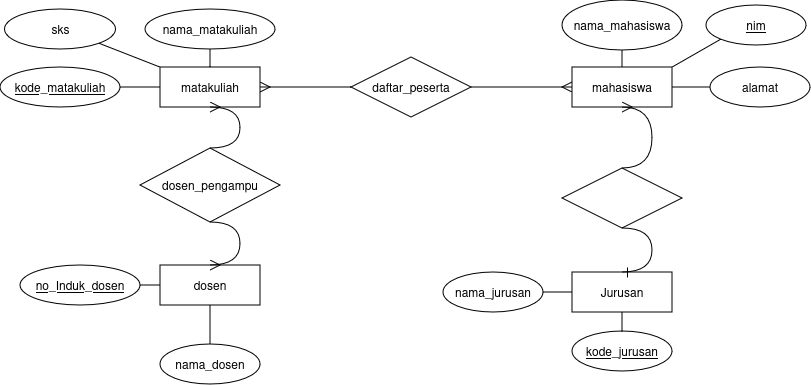

The diagram above was exported from draw.io. Its source (the exported page's mxGraphModel, read from the mxfile embedded in the PNG):
<mxGraphModel dx="1020" dy="1547" grid="0" gridSize="10" guides="1" tooltips="1" connect="1" arrows="1" fold="1" page="0" pageScale="1" pageWidth="850" pageHeight="1100" math="0" shadow="0">
  <root>
    <mxCell id="0" />
    <mxCell id="1" parent="0" />
    <mxCell id="3WkJFOwwMjipds9R7YvJ-1" value="Jurusan" style="whiteSpace=wrap;html=1;align=center;" parent="1" vertex="1">
      <mxGeometry x="597" y="91" width="100" height="40" as="geometry" />
    </mxCell>
    <mxCell id="3WkJFOwwMjipds9R7YvJ-2" value="matakuliah" style="whiteSpace=wrap;html=1;align=center;" parent="1" vertex="1">
      <mxGeometry x="185" y="-114" width="100" height="40" as="geometry" />
    </mxCell>
    <mxCell id="3WkJFOwwMjipds9R7YvJ-3" value="dosen" style="whiteSpace=wrap;html=1;align=center;" parent="1" vertex="1">
      <mxGeometry x="185" y="84" width="100" height="40" as="geometry" />
    </mxCell>
    <mxCell id="3WkJFOwwMjipds9R7YvJ-4" value="mahasiswa" style="whiteSpace=wrap;html=1;align=center;" parent="1" vertex="1">
      <mxGeometry x="597" y="-114" width="100" height="40" as="geometry" />
    </mxCell>
    <mxCell id="3WkJFOwwMjipds9R7YvJ-8" value="dosen_pengampu" style="shape=rhombus;perimeter=rhombusPerimeter;whiteSpace=wrap;html=1;align=center;" parent="1" vertex="1">
      <mxGeometry x="165" y="-33" width="140" height="74" as="geometry" />
    </mxCell>
    <mxCell id="3WkJFOwwMjipds9R7YvJ-10" value="daftar_peserta" style="shape=rhombus;perimeter=rhombusPerimeter;whiteSpace=wrap;html=1;align=center;" parent="1" vertex="1">
      <mxGeometry x="376" y="-124" width="120" height="60" as="geometry" />
    </mxCell>
    <mxCell id="3WkJFOwwMjipds9R7YvJ-13" value="" style="edgeStyle=entityRelationEdgeStyle;fontSize=12;html=1;endArrow=ERmany;rounded=0;startSize=8;endSize=8;curved=1;exitX=1;exitY=0.5;exitDx=0;exitDy=0;entryX=0;entryY=0.5;entryDx=0;entryDy=0;" parent="1" source="3WkJFOwwMjipds9R7YvJ-10" target="3WkJFOwwMjipds9R7YvJ-4" edge="1">
      <mxGeometry width="100" height="100" relative="1" as="geometry">
        <mxPoint x="410.9999999999998" y="-132" as="sourcePoint" />
        <mxPoint x="632" y="44" as="targetPoint" />
      </mxGeometry>
    </mxCell>
    <mxCell id="3WkJFOwwMjipds9R7YvJ-14" value="" style="edgeStyle=entityRelationEdgeStyle;fontSize=12;html=1;endArrow=ERmany;rounded=0;startSize=8;endSize=8;curved=1;entryX=1;entryY=0.5;entryDx=0;entryDy=0;exitX=0;exitY=0.5;exitDx=0;exitDy=0;" parent="1" source="3WkJFOwwMjipds9R7YvJ-10" target="3WkJFOwwMjipds9R7YvJ-2" edge="1">
      <mxGeometry width="100" height="100" relative="1" as="geometry">
        <mxPoint x="511" y="155" as="sourcePoint" />
        <mxPoint x="407" y="-57" as="targetPoint" />
      </mxGeometry>
    </mxCell>
    <mxCell id="3WkJFOwwMjipds9R7YvJ-15" value="" style="edgeStyle=entityRelationEdgeStyle;fontSize=12;html=1;endArrow=ERmany;rounded=0;startSize=8;endSize=8;curved=1;entryX=0.5;entryY=1;entryDx=0;entryDy=0;exitX=0.5;exitY=0;exitDx=0;exitDy=0;" parent="1" source="3WkJFOwwMjipds9R7YvJ-8" target="3WkJFOwwMjipds9R7YvJ-2" edge="1">
      <mxGeometry width="100" height="100" relative="1" as="geometry">
        <mxPoint x="164" y="224" as="sourcePoint" />
        <mxPoint x="264" y="124" as="targetPoint" />
      </mxGeometry>
    </mxCell>
    <mxCell id="3WkJFOwwMjipds9R7YvJ-16" value="" style="edgeStyle=entityRelationEdgeStyle;fontSize=12;html=1;endArrow=ERmany;rounded=0;startSize=8;endSize=8;curved=1;entryX=0.5;entryY=0;entryDx=0;entryDy=0;exitX=0.5;exitY=1;exitDx=0;exitDy=0;" parent="1" source="3WkJFOwwMjipds9R7YvJ-8" target="3WkJFOwwMjipds9R7YvJ-3" edge="1">
      <mxGeometry width="100" height="100" relative="1" as="geometry">
        <mxPoint x="121" y="300" as="sourcePoint" />
        <mxPoint x="221" y="200" as="targetPoint" />
      </mxGeometry>
    </mxCell>
    <mxCell id="3WkJFOwwMjipds9R7YvJ-17" value="nama_jurusan" style="ellipse;whiteSpace=wrap;html=1;align=center;" parent="1" vertex="1">
      <mxGeometry x="468" y="91" width="100" height="40" as="geometry" />
    </mxCell>
    <mxCell id="3WkJFOwwMjipds9R7YvJ-19" value="no_Induk_dosen" style="ellipse;whiteSpace=wrap;html=1;align=center;fontStyle=4;" parent="1" vertex="1">
      <mxGeometry x="45" y="84" width="120" height="40" as="geometry" />
    </mxCell>
    <mxCell id="3WkJFOwwMjipds9R7YvJ-20" value="nama_dosen" style="ellipse;whiteSpace=wrap;html=1;align=center;" parent="1" vertex="1">
      <mxGeometry x="185" y="163" width="100" height="40" as="geometry" />
    </mxCell>
    <mxCell id="3WkJFOwwMjipds9R7YvJ-24" value="kode_jurusan" style="ellipse;whiteSpace=wrap;html=1;align=center;fontStyle=4;" parent="1" vertex="1">
      <mxGeometry x="597" y="150" width="100" height="40" as="geometry" />
    </mxCell>
    <mxCell id="3WkJFOwwMjipds9R7YvJ-31" value="nama_mahasiswa" style="ellipse;whiteSpace=wrap;html=1;align=center;" parent="1" vertex="1">
      <mxGeometry x="587" y="-181" width="120" height="50" as="geometry" />
    </mxCell>
    <mxCell id="3WkJFOwwMjipds9R7YvJ-32" value="nim" style="ellipse;whiteSpace=wrap;html=1;align=center;fontStyle=4;" parent="1" vertex="1">
      <mxGeometry x="731" y="-176" width="100" height="40" as="geometry" />
    </mxCell>
    <mxCell id="3WkJFOwwMjipds9R7YvJ-33" value="&lt;div&gt;alamat&lt;/div&gt;" style="ellipse;whiteSpace=wrap;html=1;align=center;" parent="1" vertex="1">
      <mxGeometry x="735" y="-114" width="100" height="40" as="geometry" />
    </mxCell>
    <mxCell id="3WkJFOwwMjipds9R7YvJ-34" value="" style="endArrow=none;html=1;rounded=0;fontSize=12;startSize=8;endSize=8;curved=1;exitX=0.5;exitY=1;exitDx=0;exitDy=0;entryX=0.5;entryY=0;entryDx=0;entryDy=0;" parent="1" source="3WkJFOwwMjipds9R7YvJ-31" target="3WkJFOwwMjipds9R7YvJ-4" edge="1">
      <mxGeometry relative="1" as="geometry">
        <mxPoint x="188" y="235" as="sourcePoint" />
        <mxPoint x="690" y="-153" as="targetPoint" />
      </mxGeometry>
    </mxCell>
    <mxCell id="3WkJFOwwMjipds9R7YvJ-35" value="" style="endArrow=none;html=1;rounded=0;fontSize=12;startSize=8;endSize=8;curved=1;exitX=1;exitY=0.5;exitDx=0;exitDy=0;entryX=0;entryY=0.5;entryDx=0;entryDy=0;" parent="1" source="3WkJFOwwMjipds9R7YvJ-4" target="3WkJFOwwMjipds9R7YvJ-33" edge="1">
      <mxGeometry relative="1" as="geometry">
        <mxPoint x="491" y="90" as="sourcePoint" />
        <mxPoint x="651" y="90" as="targetPoint" />
      </mxGeometry>
    </mxCell>
    <mxCell id="3WkJFOwwMjipds9R7YvJ-36" value="" style="endArrow=none;html=1;rounded=0;fontSize=12;startSize=8;endSize=8;curved=1;exitX=0;exitY=1;exitDx=0;exitDy=0;entryX=1;entryY=0;entryDx=0;entryDy=0;" parent="1" source="3WkJFOwwMjipds9R7YvJ-32" target="3WkJFOwwMjipds9R7YvJ-4" edge="1">
      <mxGeometry relative="1" as="geometry">
        <mxPoint x="527" y="76" as="sourcePoint" />
        <mxPoint x="455" y="164" as="targetPoint" />
      </mxGeometry>
    </mxCell>
    <mxCell id="3WkJFOwwMjipds9R7YvJ-37" value="nama_matakuliah" style="ellipse;whiteSpace=wrap;html=1;align=center;" parent="1" vertex="1">
      <mxGeometry x="170" y="-172" width="130" height="40" as="geometry" />
    </mxCell>
    <mxCell id="3WkJFOwwMjipds9R7YvJ-38" value="&lt;div&gt;kode_matakuliah&lt;/div&gt;" style="ellipse;whiteSpace=wrap;html=1;align=center;fontStyle=4;" parent="1" vertex="1">
      <mxGeometry x="25" y="-114" width="120" height="40" as="geometry" />
    </mxCell>
    <mxCell id="3WkJFOwwMjipds9R7YvJ-39" value="sks" style="ellipse;whiteSpace=wrap;html=1;align=center;" parent="1" vertex="1">
      <mxGeometry x="29.5" y="-172" width="111" height="40" as="geometry" />
    </mxCell>
    <mxCell id="Oy2NU6Bzk-RmCNCjc92j-2" value="" style="shape=rhombus;perimeter=rhombusPerimeter;whiteSpace=wrap;html=1;align=center;" vertex="1" parent="1">
      <mxGeometry x="587" y="-13" width="120" height="60" as="geometry" />
    </mxCell>
    <mxCell id="Oy2NU6Bzk-RmCNCjc92j-4" value="" style="edgeStyle=entityRelationEdgeStyle;fontSize=12;html=1;endArrow=ERone;endFill=1;rounded=0;startSize=8;endSize=8;curved=1;entryX=0.5;entryY=0;entryDx=0;entryDy=0;exitX=0.5;exitY=1;exitDx=0;exitDy=0;" edge="1" parent="1" source="Oy2NU6Bzk-RmCNCjc92j-2" target="3WkJFOwwMjipds9R7YvJ-1">
      <mxGeometry width="100" height="100" relative="1" as="geometry">
        <mxPoint x="302" y="59" as="sourcePoint" />
        <mxPoint x="312" y="287" as="targetPoint" />
      </mxGeometry>
    </mxCell>
    <mxCell id="Oy2NU6Bzk-RmCNCjc92j-5" value="" style="edgeStyle=entityRelationEdgeStyle;fontSize=12;html=1;endArrow=ERmany;rounded=0;startSize=8;endSize=8;curved=1;exitX=0.5;exitY=0;exitDx=0;exitDy=0;entryX=0.5;entryY=1;entryDx=0;entryDy=0;" edge="1" parent="1" source="Oy2NU6Bzk-RmCNCjc92j-2" target="3WkJFOwwMjipds9R7YvJ-4">
      <mxGeometry width="100" height="100" relative="1" as="geometry">
        <mxPoint x="532" y="27" as="sourcePoint" />
        <mxPoint x="553" y="65" as="targetPoint" />
      </mxGeometry>
    </mxCell>
    <mxCell id="Oy2NU6Bzk-RmCNCjc92j-7" value="" style="endArrow=none;html=1;rounded=0;fontSize=12;startSize=8;endSize=8;curved=1;exitX=1;exitY=0.5;exitDx=0;exitDy=0;entryX=0;entryY=0.5;entryDx=0;entryDy=0;" edge="1" parent="1" source="3WkJFOwwMjipds9R7YvJ-17" target="3WkJFOwwMjipds9R7YvJ-1">
      <mxGeometry relative="1" as="geometry">
        <mxPoint x="419" y="309" as="sourcePoint" />
        <mxPoint x="579" y="309" as="targetPoint" />
      </mxGeometry>
    </mxCell>
    <mxCell id="Oy2NU6Bzk-RmCNCjc92j-8" value="" style="endArrow=none;html=1;rounded=0;fontSize=12;startSize=8;endSize=8;curved=1;exitX=0.5;exitY=1;exitDx=0;exitDy=0;" edge="1" parent="1" source="3WkJFOwwMjipds9R7YvJ-1">
      <mxGeometry relative="1" as="geometry">
        <mxPoint x="506" y="289" as="sourcePoint" />
        <mxPoint x="647" y="151" as="targetPoint" />
      </mxGeometry>
    </mxCell>
    <mxCell id="Oy2NU6Bzk-RmCNCjc92j-9" value="" style="endArrow=none;html=1;rounded=0;fontSize=12;startSize=8;endSize=8;curved=1;exitX=0.5;exitY=1;exitDx=0;exitDy=0;entryX=0.5;entryY=0;entryDx=0;entryDy=0;" edge="1" parent="1" source="3WkJFOwwMjipds9R7YvJ-3" target="3WkJFOwwMjipds9R7YvJ-20">
      <mxGeometry relative="1" as="geometry">
        <mxPoint x="268" y="315" as="sourcePoint" />
        <mxPoint x="428" y="315" as="targetPoint" />
      </mxGeometry>
    </mxCell>
    <mxCell id="Oy2NU6Bzk-RmCNCjc92j-10" value="" style="endArrow=none;html=1;rounded=0;fontSize=12;startSize=8;endSize=8;curved=1;exitX=1;exitY=0.5;exitDx=0;exitDy=0;entryX=0;entryY=0.5;entryDx=0;entryDy=0;" edge="1" parent="1" source="3WkJFOwwMjipds9R7YvJ-19" target="3WkJFOwwMjipds9R7YvJ-3">
      <mxGeometry relative="1" as="geometry">
        <mxPoint x="108" y="241" as="sourcePoint" />
        <mxPoint x="268" y="241" as="targetPoint" />
      </mxGeometry>
    </mxCell>
    <mxCell id="Oy2NU6Bzk-RmCNCjc92j-11" value="" style="endArrow=none;html=1;rounded=0;fontSize=12;startSize=8;endSize=8;curved=1;entryX=0;entryY=0.5;entryDx=0;entryDy=0;exitX=1;exitY=0.5;exitDx=0;exitDy=0;" edge="1" parent="1" source="3WkJFOwwMjipds9R7YvJ-38" target="3WkJFOwwMjipds9R7YvJ-2">
      <mxGeometry relative="1" as="geometry">
        <mxPoint x="-2" y="-31" as="sourcePoint" />
        <mxPoint x="158" y="-31" as="targetPoint" />
      </mxGeometry>
    </mxCell>
    <mxCell id="Oy2NU6Bzk-RmCNCjc92j-12" value="" style="endArrow=none;html=1;rounded=0;fontSize=12;startSize=8;endSize=8;curved=1;exitX=0.5;exitY=0;exitDx=0;exitDy=0;entryX=0.5;entryY=1;entryDx=0;entryDy=0;" edge="1" parent="1" source="3WkJFOwwMjipds9R7YvJ-2" target="3WkJFOwwMjipds9R7YvJ-37">
      <mxGeometry relative="1" as="geometry">
        <mxPoint x="351" y="-243" as="sourcePoint" />
        <mxPoint x="230" y="-130" as="targetPoint" />
      </mxGeometry>
    </mxCell>
    <mxCell id="Oy2NU6Bzk-RmCNCjc92j-13" value="" style="endArrow=none;html=1;rounded=0;fontSize=12;startSize=8;endSize=8;curved=1;entryX=0;entryY=0;entryDx=0;entryDy=0;exitX=1;exitY=1;exitDx=0;exitDy=0;" edge="1" parent="1" source="3WkJFOwwMjipds9R7YvJ-39" target="3WkJFOwwMjipds9R7YvJ-2">
      <mxGeometry relative="1" as="geometry">
        <mxPoint x="24" y="-22" as="sourcePoint" />
        <mxPoint x="154" y="-50" as="targetPoint" />
      </mxGeometry>
    </mxCell>
  </root>
</mxGraphModel>